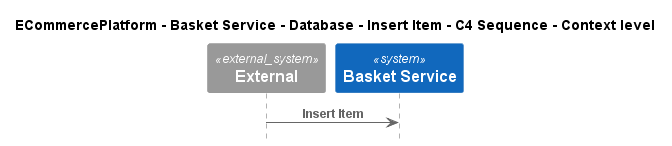

The diagram above was rendered by PlantUML. Its source (embedded in the PNG):
@startuml
!pragma layout smetana
!include ..\..\..\..\..\..\..\.c4s\C4_Sequence.puml

title ECommercePlatform - Basket Service - Database - Insert Item - C4 Sequence - Context level

System_Ext(C4InterFlow.SoftwareSystems.ExternalSystem, "External", "")
System(ECommercePlatform.SoftwareSystems.BasketService, "Basket Service", "")

Rel(C4InterFlow.SoftwareSystems.ExternalSystem, ECommercePlatform.SoftwareSystems.BasketService, "Insert Item")


@enduml